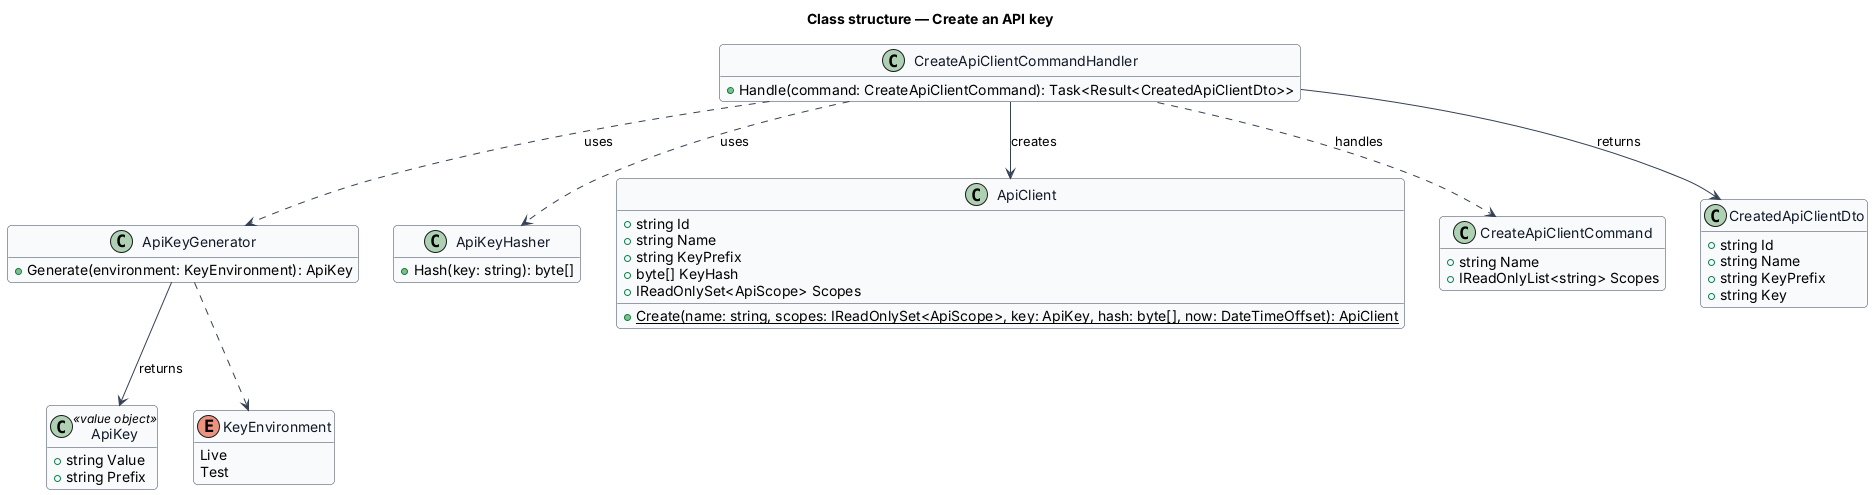

The diagram above was rendered by PlantUML. Its source (embedded in the PNG):
@startuml
skinparam backgroundColor #FFFFFF
skinparam shadowing false
skinparam roundcorner 8
skinparam defaultFontName Arial
skinparam ArrowColor #344054
skinparam class {
  BorderColor #344054
  FontColor #101828
  BackgroundColor #F9FAFB
}
hide empty members
title Class structure — Create an API key

class ApiKey <<value object>> {
  +string Value
  +string Prefix
}
class ApiKeyGenerator {
  +Generate(environment: KeyEnvironment): ApiKey
}
enum KeyEnvironment {
  Live
  Test
}
class ApiKeyHasher {
  +Hash(key: string): byte[]
}
class ApiClient {
  +string Id
  +string Name
  +string KeyPrefix
  +byte[] KeyHash
  +IReadOnlySet<ApiScope> Scopes
  +{static} Create(name: string, scopes: IReadOnlySet<ApiScope>, key: ApiKey, hash: byte[], now: DateTimeOffset): ApiClient
}
class CreateApiClientCommand {
  +string Name
  +IReadOnlyList<string> Scopes
}
class CreateApiClientCommandHandler {
  +Handle(command: CreateApiClientCommand): Task<Result<CreatedApiClientDto>>
}
class CreatedApiClientDto {
  +string Id
  +string Name
  +string KeyPrefix
  +string Key
}
CreateApiClientCommandHandler ..> CreateApiClientCommand : handles
CreateApiClientCommandHandler ..> ApiKeyGenerator : uses
CreateApiClientCommandHandler ..> ApiKeyHasher : uses
CreateApiClientCommandHandler --> ApiClient : creates
CreateApiClientCommandHandler --> CreatedApiClientDto : returns
ApiKeyGenerator --> ApiKey : returns
ApiKeyGenerator ..> KeyEnvironment
@enduml